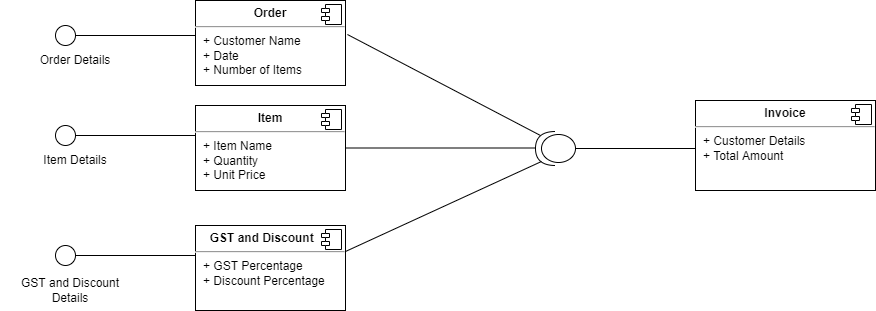

The diagram above was exported from draw.io. Its source (the exported page's mxGraphModel, read from the mxfile embedded in the PNG):
<mxGraphModel dx="852" dy="465" grid="1" gridSize="10" guides="1" tooltips="1" connect="1" arrows="1" fold="1" page="1" pageScale="1" pageWidth="1100" pageHeight="850" background="none" math="0" shadow="0">
  <root>
    <mxCell id="0" />
    <mxCell id="1" parent="0" />
    <mxCell id="QK6J6Ns2uyOWbfn7uYV--1" value="" style="ellipse;whiteSpace=wrap;html=1;aspect=fixed;" parent="1" vertex="1">
      <mxGeometry x="60" y="450" width="20" height="20" as="geometry" />
    </mxCell>
    <mxCell id="QK6J6Ns2uyOWbfn7uYV--2" value="" style="ellipse;whiteSpace=wrap;html=1;aspect=fixed;" parent="1" vertex="1">
      <mxGeometry x="60" y="550" width="20" height="20" as="geometry" />
    </mxCell>
    <mxCell id="QK6J6Ns2uyOWbfn7uYV--3" value="" style="ellipse;whiteSpace=wrap;html=1;aspect=fixed;" parent="1" vertex="1">
      <mxGeometry x="60" y="670" width="20" height="20" as="geometry" />
    </mxCell>
    <mxCell id="QK6J6Ns2uyOWbfn7uYV--5" value="" style="line;strokeWidth=1;fillColor=none;align=left;verticalAlign=middle;spacingTop=-1;spacingLeft=3;spacingRight=3;rotatable=0;labelPosition=right;points=[];portConstraint=eastwest;" parent="1" vertex="1">
      <mxGeometry x="80" y="456" width="120" height="8" as="geometry" />
    </mxCell>
    <mxCell id="QK6J6Ns2uyOWbfn7uYV--6" value="" style="line;strokeWidth=1;fillColor=none;align=left;verticalAlign=middle;spacingTop=-1;spacingLeft=3;spacingRight=3;rotatable=0;labelPosition=right;points=[];portConstraint=eastwest;" parent="1" vertex="1">
      <mxGeometry x="80" y="556" width="120" height="8" as="geometry" />
    </mxCell>
    <mxCell id="QK6J6Ns2uyOWbfn7uYV--7" value="" style="line;strokeWidth=1;fillColor=none;align=left;verticalAlign=middle;spacingTop=-1;spacingLeft=3;spacingRight=3;rotatable=0;labelPosition=right;points=[];portConstraint=eastwest;" parent="1" vertex="1">
      <mxGeometry x="80" y="676" width="120" height="8" as="geometry" />
    </mxCell>
    <mxCell id="QK6J6Ns2uyOWbfn7uYV--10" value="&lt;p style=&quot;margin: 0px ; margin-top: 6px ; text-align: center&quot;&gt;&lt;b&gt;Order&lt;/b&gt;&lt;/p&gt;&lt;hr&gt;&lt;p style=&quot;margin: 0px ; margin-left: 8px&quot;&gt;+ Customer Name&lt;br&gt;+ Date&lt;/p&gt;&lt;p style=&quot;margin: 0px ; margin-left: 8px&quot;&gt;+ Number of Items&lt;/p&gt;" style="align=left;overflow=fill;html=1;dropTarget=0;" parent="1" vertex="1">
      <mxGeometry x="200" y="425" width="150" height="85" as="geometry" />
    </mxCell>
    <mxCell id="QK6J6Ns2uyOWbfn7uYV--11" value="" style="shape=component;jettyWidth=8;jettyHeight=4;" parent="QK6J6Ns2uyOWbfn7uYV--10" vertex="1">
      <mxGeometry x="1" width="20" height="20" relative="1" as="geometry">
        <mxPoint x="-24" y="4" as="offset" />
      </mxGeometry>
    </mxCell>
    <mxCell id="QK6J6Ns2uyOWbfn7uYV--12" value="&lt;p style=&quot;margin: 0px ; margin-top: 6px ; text-align: center&quot;&gt;&lt;b&gt;Item&lt;/b&gt;&lt;/p&gt;&lt;hr&gt;&lt;p style=&quot;margin: 0px ; margin-left: 8px&quot;&gt;+ Item Name&lt;br&gt;+ Quantity&lt;/p&gt;&lt;p style=&quot;margin: 0px ; margin-left: 8px&quot;&gt;+ Unit Price&lt;/p&gt;" style="align=left;overflow=fill;html=1;dropTarget=0;" parent="1" vertex="1">
      <mxGeometry x="200" y="530" width="150" height="85" as="geometry" />
    </mxCell>
    <mxCell id="QK6J6Ns2uyOWbfn7uYV--13" value="" style="shape=component;jettyWidth=8;jettyHeight=4;" parent="QK6J6Ns2uyOWbfn7uYV--12" vertex="1">
      <mxGeometry x="1" width="20" height="20" relative="1" as="geometry">
        <mxPoint x="-24" y="4" as="offset" />
      </mxGeometry>
    </mxCell>
    <mxCell id="QK6J6Ns2uyOWbfn7uYV--14" value="&lt;p style=&quot;margin: 0px ; margin-top: 6px ; text-align: center&quot;&gt;&lt;b&gt;GST and Discount&amp;nbsp; &amp;nbsp; &amp;nbsp;&lt;/b&gt;&lt;/p&gt;&lt;hr&gt;&lt;p style=&quot;margin: 0px ; margin-left: 8px&quot;&gt;+ GST Percentage&lt;br&gt;+ Discount Percentage&lt;/p&gt;" style="align=left;overflow=fill;html=1;dropTarget=0;" parent="1" vertex="1">
      <mxGeometry x="200" y="650" width="150" height="85" as="geometry" />
    </mxCell>
    <mxCell id="QK6J6Ns2uyOWbfn7uYV--15" value="" style="shape=component;jettyWidth=8;jettyHeight=4;" parent="QK6J6Ns2uyOWbfn7uYV--14" vertex="1">
      <mxGeometry x="1" width="20" height="20" relative="1" as="geometry">
        <mxPoint x="-24" y="4" as="offset" />
      </mxGeometry>
    </mxCell>
    <mxCell id="QK6J6Ns2uyOWbfn7uYV--17" value="Order Details" style="text;html=1;strokeColor=none;fillColor=none;align=center;verticalAlign=middle;whiteSpace=wrap;rounded=0;" parent="1" vertex="1">
      <mxGeometry x="20" y="470" width="120" height="30" as="geometry" />
    </mxCell>
    <mxCell id="QK6J6Ns2uyOWbfn7uYV--18" value="Item Details" style="text;html=1;strokeColor=none;fillColor=none;align=center;verticalAlign=middle;whiteSpace=wrap;rounded=0;" parent="1" vertex="1">
      <mxGeometry x="15" y="570" width="130" height="30" as="geometry" />
    </mxCell>
    <mxCell id="QK6J6Ns2uyOWbfn7uYV--20" value="GST and Discount Details" style="text;html=1;strokeColor=none;fillColor=none;align=center;verticalAlign=middle;whiteSpace=wrap;rounded=0;" parent="1" vertex="1">
      <mxGeometry x="5" y="700" width="140" height="30" as="geometry" />
    </mxCell>
    <mxCell id="QK6J6Ns2uyOWbfn7uYV--21" value="" style="shape=providedRequiredInterface;html=1;verticalLabelPosition=bottom;sketch=0;direction=west;" parent="1" vertex="1">
      <mxGeometry x="540" y="556" width="40" height="34" as="geometry" />
    </mxCell>
    <mxCell id="QK6J6Ns2uyOWbfn7uYV--23" value="" style="endArrow=none;html=1;rounded=0;entryX=0.85;entryY=0.118;entryDx=0;entryDy=0;entryPerimeter=0;" parent="1" target="QK6J6Ns2uyOWbfn7uYV--21" edge="1">
      <mxGeometry width="50" height="50" relative="1" as="geometry">
        <mxPoint x="350" y="676" as="sourcePoint" />
        <mxPoint x="550" y="580" as="targetPoint" />
        <Array as="points" />
      </mxGeometry>
    </mxCell>
    <mxCell id="QK6J6Ns2uyOWbfn7uYV--24" value="" style="endArrow=none;html=1;rounded=0;exitX=1.013;exitY=0.4;exitDx=0;exitDy=0;exitPerimeter=0;entryX=0.875;entryY=0.882;entryDx=0;entryDy=0;entryPerimeter=0;" parent="1" source="QK6J6Ns2uyOWbfn7uYV--10" target="QK6J6Ns2uyOWbfn7uYV--21" edge="1">
      <mxGeometry width="50" height="50" relative="1" as="geometry">
        <mxPoint x="420" y="590" as="sourcePoint" />
        <mxPoint x="470" y="540" as="targetPoint" />
      </mxGeometry>
    </mxCell>
    <mxCell id="QK6J6Ns2uyOWbfn7uYV--25" value="" style="line;strokeWidth=1;fillColor=none;align=left;verticalAlign=middle;spacingTop=-1;spacingLeft=3;spacingRight=3;rotatable=0;labelPosition=right;points=[];portConstraint=eastwest;" parent="1" vertex="1">
      <mxGeometry x="350" y="568.5" width="190" height="8" as="geometry" />
    </mxCell>
    <mxCell id="QK6J6Ns2uyOWbfn7uYV--27" value="" style="line;strokeWidth=1;fillColor=none;align=left;verticalAlign=middle;spacingTop=-1;spacingLeft=3;spacingRight=3;rotatable=0;labelPosition=right;points=[];portConstraint=eastwest;" parent="1" vertex="1">
      <mxGeometry x="580" y="569" width="120" height="8" as="geometry" />
    </mxCell>
    <mxCell id="QK6J6Ns2uyOWbfn7uYV--28" value="&lt;p style=&quot;margin: 0px ; margin-top: 6px ; text-align: center&quot;&gt;&lt;b&gt;Invoice&lt;/b&gt;&lt;/p&gt;&lt;hr&gt;&lt;p style=&quot;margin: 0px ; margin-left: 8px&quot;&gt;+ Customer Details&lt;br&gt;+ Total Amount&lt;/p&gt;" style="align=left;overflow=fill;html=1;dropTarget=0;" parent="1" vertex="1">
      <mxGeometry x="700" y="525" width="180" height="90" as="geometry" />
    </mxCell>
    <mxCell id="QK6J6Ns2uyOWbfn7uYV--29" value="" style="shape=component;jettyWidth=8;jettyHeight=4;" parent="QK6J6Ns2uyOWbfn7uYV--28" vertex="1">
      <mxGeometry x="1" width="20" height="20" relative="1" as="geometry">
        <mxPoint x="-24" y="4" as="offset" />
      </mxGeometry>
    </mxCell>
  </root>
</mxGraphModel>